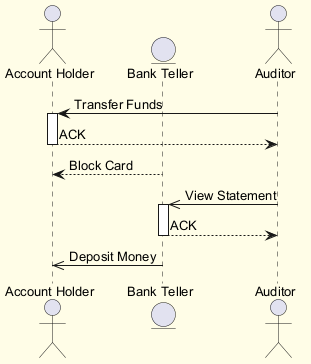

The diagram above was rendered by PlantUML. Its source (embedded in the PNG):
@startuml
skinparam backgroundColor #FFFDE7
skinparam classBackgroundColor #FFF9C4
skinparam classBorderColor #F57F17
skinparam defaultFontSize 13
actor "Account Holder" as AH
entity "Bank Teller" as BT
actor "Auditor" as A
A -> AH : Transfer Funds
activate AH
AH --> A : ACK
deactivate AH
BT --> AH : Block Card
A ->> BT : View Statement
activate BT
BT --> A : ACK
deactivate BT
BT ->> AH : Deposit Money
@enduml